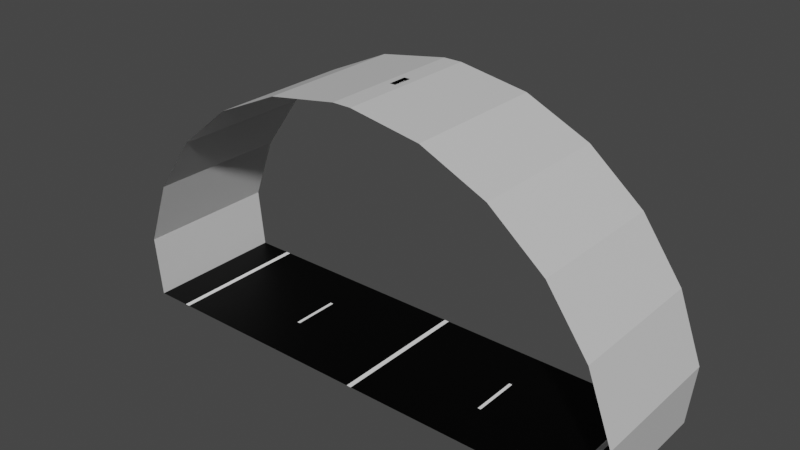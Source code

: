 # Source: tunnel.blend  (saved by Blender 2.93.20; exported with 4.5.12 LTS)
import bpy
from mathutils import Matrix  # noqa: F401  (used for matrix-valued properties, if any)

bpy.ops.wm.read_factory_settings(use_empty=True)
scene = bpy.context.scene
scene.name = 'Scene'

# ---- collections
col_collection = bpy.data.collections.new('Collection'); scene.collection.children.link(col_collection)

# ---- images (referenced by path relative to the original .blend; pixels are not part of the script)
import os
ASSET_DIR = os.environ.get("B2B_ASSET_DIR", "")  # directory of the original .blend (textures are referenced by path, not embedded)
HERE = os.path.dirname(os.path.abspath(__file__))  # packed textures are extracted next to this script under _unpacked/

def load_image(name, relpath, width, height, colorspace="sRGB"):
    """Load a texture the original file referenced (path relative to the .blend, or extracted next to this script)."""
    p = next((c for c in (os.path.join(HERE, relpath), os.path.join(ASSET_DIR, relpath)) if relpath and os.path.exists(c)), "")
    if p:
        img = bpy.data.images.load(p, check_existing=True)
        img.name = name
    else:  # same state as the original file: an image datablock whose file is absent (Cycles renders it pink)
        img = bpy.data.images.new(name, width, height)
        img.source = "FILE"
        img.filepath = "//" + (relpath or name)
    img.colorspace_settings.name = colorspace
    return img
img_tunnel = load_image('tunnel', 'tunnel.png', 1024, 1024, 'sRGB')

# ---- materials (node trees are filled in below, after node groups)
mat_material_001 = bpy.data.materials.new('Material.001')
mat_material_002 = bpy.data.materials.new('Material.002')
mat_material_003 = bpy.data.materials.new('Material.003')
mat_material = bpy.data.materials.new('Material')

# ---- material node trees
mat_material_001.use_nodes = True; mat_material_001.node_tree.nodes.clear()
_N = mat_material_001.node_tree.nodes; _L = mat_material_001.node_tree.links
n0 = _N.new('ShaderNodeOutputMaterial'); n0.name = 'Material Output'; n0.location = (300, 300)
n1 = _N.new('ShaderNodeBsdfPrincipled'); n1.name = 'Principled BSDF'; n1.location = (10, 300)
n1.distribution = 'GGX'
n1.subsurface_method = 'BURLEY'
n1.inputs[0].default_value = (1.0, 1.0, 1.0, 1.0)
n1.inputs[3].default_value = 1.45
n1.inputs[27].default_value = (0.0, 0.0, 0.0, 1.0)
n1.inputs[28].default_value = 1.0
n2 = _N.new('ShaderNodeTexImage'); n2.name = 'Image Texture'; n2.location = (-4, 597)
n2.image = img_tunnel
_L.new(n1.outputs[0], n0.inputs[0])
n0.is_active_output = True
mat_material_002.use_nodes = True; mat_material_002.node_tree.nodes.clear()
_N = mat_material_002.node_tree.nodes; _L = mat_material_002.node_tree.links
n0 = _N.new('ShaderNodeOutputMaterial'); n0.name = 'Material Output'; n0.location = (300, 300)
n1 = _N.new('ShaderNodeBsdfPrincipled'); n1.name = 'Principled BSDF'; n1.location = (10, 300)
n1.distribution = 'GGX'
n1.subsurface_method = 'BURLEY'
n1.inputs[0].default_value = (0.0, 0.0, 0.0, 1.0)
n1.inputs[3].default_value = 1.45
n1.inputs[13].default_value = 0.1261
n1.inputs[27].default_value = (0.0, 0.0, 0.0, 1.0)
n1.inputs[28].default_value = 1.0
n2 = _N.new('ShaderNodeTexImage'); n2.name = 'Image Texture'; n2.location = (24, 586)
n2.image = img_tunnel
_L.new(n1.outputs[0], n0.inputs[0])
n0.is_active_output = True
mat_material_003.use_nodes = True; mat_material_003.node_tree.nodes.clear()
_N = mat_material_003.node_tree.nodes; _L = mat_material_003.node_tree.links
n0 = _N.new('ShaderNodeOutputMaterial'); n0.name = 'Material Output'; n0.location = (300, 300)
n1 = _N.new('ShaderNodeBsdfPrincipled'); n1.name = 'Principled BSDF'; n1.location = (10, 300)
n1.distribution = 'GGX'
n1.subsurface_method = 'BURLEY'
n1.inputs[0].default_value = (0.1193, 0.1193, 0.1193, 1.0)
n1.inputs[3].default_value = 1.45
n1.inputs[27].default_value = (0.0, 0.0, 0.0, 1.0)
n1.inputs[28].default_value = 1.0
n2 = _N.new('ShaderNodeTexImage'); n2.name = 'Image Texture'; n2.location = (20, 595)
n2.image = img_tunnel
_L.new(n1.outputs[0], n0.inputs[0])
n0.is_active_output = True
mat_material.use_nodes = True; mat_material.node_tree.nodes.clear()
_N = mat_material.node_tree.nodes; _L = mat_material.node_tree.links
n0 = _N.new('ShaderNodeBsdfPrincipled'); n0.name = 'Principled BSDF'; n0.location = (10, 300)
n0.distribution = 'GGX'
n0.subsurface_method = 'BURLEY'
n0.inputs[0].default_value = (0.6514, 0.6514, 0.6514, 1.0)
n0.inputs[3].default_value = 1.45
n0.inputs[27].default_value = (0.0, 0.0, 0.0, 1.0)
n0.inputs[28].default_value = 1.0
n1 = _N.new('ShaderNodeOutputMaterial'); n1.name = 'Material Output'; n1.location = (300, 300)
n2 = _N.new('ShaderNodeTexImage'); n2.name = 'Image Texture'; n2.location = (17, 573)
n2.image = img_tunnel
_L.new(n0.outputs[0], n1.inputs[0])
n1.is_active_output = True

# ---- world
world_world = bpy.data.worlds.new('World'); scene.world = world_world
world_world.use_nodes = True; world_world.node_tree.nodes.clear()
_N = world_world.node_tree.nodes; _L = world_world.node_tree.links
n0 = _N.new('ShaderNodeOutputWorld'); n0.name = 'World Output'; n0.location = (300, 300)
n1 = _N.new('ShaderNodeBackground'); n1.name = 'Background'; n1.location = (10, 300)
n1.inputs[0].default_value = (0.05088, 0.05088, 0.05088, 1.0)
_L.new(n1.outputs[0], n0.inputs[0])
n0.is_active_output = True
world_world.color = (0.05088, 0.05088, 0.05088)
world_world.use_sun_shadow = False
world_world.sun_shadow_jitter_overblur = 0.0

# ---- meshes
me_plane = bpy.data.meshes.new('Plane')
me_plane.from_pydata([(-8.0, 0.0, 0.009674), (-6.931, 4.5, 0.009674), (-6.931, 3.0, 0.009674), (-8.0, 3.0, 0.009674), (-6.931, 1.5, 0.009674), (-6.931, 0.0, 0.009674), (-0.075, 0.0, 0.009674), (-6.781, 1.5, 0.009674), (-0.075, 1.5, 0.009674), (-0.075, 4.5, 0.009674), (-6.781, 4.5, 0.009674), (-0.075, 3.0, 0.009674), (-6.781, 0.0, 0.009674), (-8.0, 1.5, 0.009674), (-8.0, 4.5, 0.009674), (-6.781, 3.0, 0.009674), (-3.478, 0.0, 0.009674), (-3.478, 1.5, 0.009674), (-3.478, 4.5, 0.009674), (-3.478, 3.0, 0.009674), (-3.378, 0.0, 0.009674), (-3.378, 4.5, 0.009674), (-3.378, 1.5, 0.009674), (-3.378, 3.0, 0.009674), (-8.196, -2.534e-07, 1.896), (-8.196, 3.0, 1.896), (-8.196, 1.5, 1.896), (-8.196, 4.5, 1.896), (-7.426, -5.297e-07, 3.952), (-7.426, 3.0, 3.952), (-7.426, 1.5, 3.952), (-7.426, 4.5, 3.952), (-6.15, -7.698e-07, 5.739), (-6.15, 3.0, 5.739), (-6.15, 1.5, 5.739), (-6.15, 4.5, 5.739), (-4.455, -9.574e-07, 7.135), (-4.455, 3.0, 7.135), (-4.455, 1.5, 7.135), (-4.455, 4.5, 7.135), (-2.456, -1.08e-06, 8.045), (-2.456, 3.0, 8.045), (-2.456, 1.5, 8.045), (-2.456, 4.5, 8.045), (-0.2902, -1.128e-06, 8.407), (-0.09725, 2.546, 8.407), (-0.09725, 1.954, 8.407), (-0.2902, 4.5, 8.407), (8.0, 0.0, 0.009674), (6.931, 4.5, 0.009674), (6.931, 3.0, 0.009674), (8.0, 3.0, 0.009674), (6.931, 1.5, 0.009674), (6.931, 0.0, 0.009674), (0.075, 0.0, 0.009674), (6.781, 1.5, 0.009674), (0.075, 1.5, 0.009674), (0.075, 4.5, 0.009674), (6.781, 4.5, 0.009674), (0.075, 3.0, 0.009674), (6.781, 0.0, 0.009674), (8.0, 1.5, 0.009674), (8.0, 4.5, 0.009674), (6.781, 3.0, 0.009674), (3.478, 0.0, 0.009674), (3.478, 1.5, 0.009674), (3.478, 4.5, 0.009674), (3.478, 3.0, 0.009674), (3.378, 0.0, 0.009674), (3.378, 4.5, 0.009674), (3.378, 1.5, 0.009674), (3.378, 3.0, 0.009674), (8.196, -2.534e-07, 1.896), (8.196, 3.0, 1.896), (8.196, 1.5, 1.896), (8.196, 4.5, 1.896), (7.426, -5.297e-07, 3.952), (7.426, 3.0, 3.952), (7.426, 1.5, 3.952), (7.426, 4.5, 3.952), (6.15, -7.698e-07, 5.739), (6.15, 3.0, 5.739), (6.15, 1.5, 5.739), (6.15, 4.5, 5.739), (4.455, -9.574e-07, 7.135), (4.455, 3.0, 7.135), (4.455, 1.5, 7.135), (4.455, 4.5, 7.135), (2.456, -1.08e-06, 8.045), (2.456, 3.0, 8.045), (2.456, 1.5, 8.045), (2.456, 4.5, 8.045), (0.2902, -1.128e-06, 8.407), (0.09725, 2.546, 8.407), (0.09725, 1.954, 8.407), (0.2902, 4.5, 8.407), (-0.2902, 3.0, 8.407), (-0.2902, 1.5, 8.407), (0.2902, 3.0, 8.407), (0.2902, 1.5, 8.407), (-0.09725, 2.546, 8.317), (-0.09725, 1.954, 8.317), (0.09725, 2.546, 8.317), (0.09725, 1.954, 8.317), (-0.1635, 2.747, 8.297), (-0.1635, 1.753, 8.297), (0.1635, 2.747, 8.297), (0.1635, 1.753, 8.297), (-0.1635, 2.747, 8.171), (-0.1635, 1.753, 8.171), (0.1635, 2.747, 8.171), (0.1635, 1.753, 8.171)], [], [(4, 5, 12, 7), (4, 7, 15, 2), (2, 15, 10, 1), (20, 6, 8, 22), (23, 22, 8, 11), (21, 23, 11, 9), (13, 0, 5, 4), (13, 4, 2, 3), (3, 2, 1, 14), (10, 15, 19, 18), (15, 7, 17, 19), (12, 16, 17, 7), (18, 19, 23, 21), (19, 17, 22, 23), (16, 20, 22, 17), (0, 13, 26, 24), (3, 14, 27, 25), (13, 3, 25, 26), (24, 26, 30, 28), (25, 27, 31, 29), (26, 25, 29, 30), (28, 30, 34, 32), (29, 31, 35, 33), (30, 29, 33, 34), (32, 34, 38, 36), (33, 35, 39, 37), (34, 33, 37, 38), (36, 38, 42, 40), (37, 39, 43, 41), (38, 37, 41, 42), (40, 42, 97, 44), (41, 43, 47, 96), (42, 41, 96, 97), (52, 55, 60, 53), (52, 50, 63, 55), (50, 49, 58, 63), (68, 70, 56, 54), (71, 59, 56, 70), (69, 57, 59, 71), (61, 52, 53, 48), (61, 51, 50, 52), (51, 62, 49, 50), (58, 66, 67, 63), (63, 67, 65, 55), (60, 55, 65, 64), (66, 69, 71, 67), (67, 71, 70, 65), (64, 65, 70, 68), (48, 72, 74, 61), (51, 73, 75, 62), (61, 74, 73, 51), (72, 76, 78, 74), (73, 77, 79, 75), (74, 78, 77, 73), (76, 80, 82, 78), (77, 81, 83, 79), (78, 82, 81, 77), (80, 84, 86, 82), (81, 85, 87, 83), (82, 86, 85, 81), (84, 88, 90, 86), (85, 89, 91, 87), (86, 90, 89, 85), (88, 92, 99, 90), (89, 98, 95, 91), (90, 99, 98, 89), (54, 56, 8, 6), (56, 59, 11, 8), (59, 57, 9, 11), (95, 98, 96, 47), (45, 93, 102, 100), (99, 92, 44, 97), (45, 46, 97, 96), (94, 93, 98, 99), (93, 45, 96, 98), (46, 94, 99, 97), (103, 101, 105, 107), (46, 45, 100, 101), (94, 46, 101, 103), (93, 94, 103, 102), (104, 106, 110, 108), (102, 103, 107, 106), (100, 102, 106, 104), (101, 100, 104, 105), (110, 111, 109, 108), (105, 104, 108, 109), (107, 105, 109, 111), (106, 107, 111, 110)])
me_plane.polygons.foreach_set('material_index', [0, 0, 0, 1, 1, 1, 1, 1, 1, 1, 1, 1, 1, 0, 1, 3, 3, 3, 3, 3, 3, 3, 3, 3, 3, 3, 3, 3, 3, 3, 3, 3, 3, 0, 0, 0, 1, 1, 1, 1, 1, 1, 1, 1, 1, 1, 0, 1, 3, 3, 3, 3, 3, 3, 3, 3, 3, 3, 3, 3, 3, 3, 3, 3, 3, 3, 0, 0, 0, 3, 1, 3, 3, 3, 3, 3, 0, 1, 1, 1, 0, 0, 0, 0, 0, 0, 0, 0])
_uv = me_plane.uv_layers.new(name='UVMap')
_uv.uv.foreach_set('vector', [0.4555, 0.9308, 0.5445, 0.9308, 0.5445, 0.9215, 0.4555, 0.9215, 0.9195, 0.8192, 0.9101, 0.8192, 0.9101, 0.9081, 0.9195, 0.9081, 0.5445, 0.9195, 0.5445, 0.9101, 0.4555, 0.9101, 0.4555, 0.9195, 0.1808, 0.3626, 0.1808, 0.1828, 0.09191, 0.1828, 0.09191, 0.3626, 0.3626, 0.08991, 0.3626, 0.001001, 0.1828, 0.001001, 0.1828, 0.08991, 0.3626, 0.09191, 0.2737, 0.09191, 0.2737, 0.2717, 0.3626, 0.2717, 0.9081, 0.8192, 0.8192, 0.8192, 0.8192, 0.9081, 0.9081, 0.9081, 0.9081, 0.7283, 0.8192, 0.7283, 0.8192, 0.8172, 0.9081, 0.8172, 0.6354, 0.6374, 0.5465, 0.6374, 0.5465, 0.7263, 0.6354, 0.7263, 0.4535, 0.4535, 0.4535, 0.3646, 0.2737, 0.3646, 0.2737, 0.4535, 0.4535, 0.001001, 0.3646, 0.001001, 0.3646, 0.1808, 0.4535, 0.1808, 0.09191, 0.5445, 0.2717, 0.5445, 0.2717, 0.4555, 0.09191, 0.4555, 0.9195, 0.5445, 0.9195, 0.4555, 0.9101, 0.4555, 0.9101, 0.5445, 0.3646, 0.9195, 0.4535, 0.9195, 0.4535, 0.9101, 0.3646, 0.9101, 0.9195, 0.3646, 0.9101, 0.3646, 0.9101, 0.4535, 0.9195, 0.4535, 0.4535, 0.5445, 0.4535, 0.4555, 0.2737, 0.4555, 0.2737, 0.5445, 0.5445, 0.2737, 0.4555, 0.2737, 0.4555, 0.4535, 0.5445, 0.4535, 0.2717, 0.6354, 0.2717, 0.5465, 0.09191, 0.5465, 0.09191, 0.6354, 0.08991, 0.4555, 0.001001, 0.4555, 0.001001, 0.6354, 0.08991, 0.6354, 0.4535, 0.6354, 0.4535, 0.5465, 0.2737, 0.5465, 0.2737, 0.6354, 0.6354, 0.001001, 0.5465, 0.001001, 0.5465, 0.1808, 0.6354, 0.1808, 0.6354, 0.5445, 0.6354, 0.4555, 0.4555, 0.4555, 0.4555, 0.5445, 0.6354, 0.1828, 0.5465, 0.1828, 0.5465, 0.3626, 0.6354, 0.3626, 0.6354, 0.6354, 0.6354, 0.5465, 0.4555, 0.5465, 0.4555, 0.6354, 0.7263, 0.001001, 0.6374, 0.001001, 0.6374, 0.1808, 0.7263, 0.1808, 0.1808, 0.7263, 0.1808, 0.6374, 0.001001, 0.6374, 0.001001, 0.7263, 0.7263, 0.1828, 0.6374, 0.1828, 0.6374, 0.3626, 0.7263, 0.3626, 0.3626, 0.7263, 0.3626, 0.6374, 0.1828, 0.6374, 0.1828, 0.7263, 0.7263, 0.3646, 0.6374, 0.3646, 0.6374, 0.5445, 0.7263, 0.5445, 0.5445, 0.7263, 0.5445, 0.6374, 0.3646, 0.6374, 0.3646, 0.7263, 0.7263, 0.5465, 0.6374, 0.5465, 0.6374, 0.7263, 0.7263, 0.7263, 0.1808, 0.8172, 0.1808, 0.7283, 0.001001, 0.7283, 0.001001, 0.8172, 0.8172, 0.001001, 0.7283, 0.001001, 0.7283, 0.1808, 0.8172, 0.1808, 0.6354, 0.9195, 0.6354, 0.9101, 0.5465, 0.9101, 0.5465, 0.9195, 0.9195, 0.7263, 0.9195, 0.6374, 0.9101, 0.6374, 0.9101, 0.7263, 0.3646, 0.9308, 0.4535, 0.9308, 0.4535, 0.9215, 0.3646, 0.9215, 0.8172, 0.3646, 0.7283, 0.3646, 0.7283, 0.5445, 0.8172, 0.5445, 0.5465, 0.8172, 0.7263, 0.8172, 0.7263, 0.7283, 0.5465, 0.7283, 0.8172, 0.7263, 0.8172, 0.5465, 0.7283, 0.5465, 0.7283, 0.7263, 0.6354, 0.3646, 0.5465, 0.3646, 0.5465, 0.4535, 0.6354, 0.4535, 0.08991, 0.9101, 0.001001, 0.9101, 0.001001, 0.999, 0.08991, 0.999, 0.999, 0.001001, 0.9101, 0.001001, 0.9101, 0.08991, 0.999, 0.08991, 0.001001, 0.08991, 0.1808, 0.08991, 0.1808, 0.001001, 0.001001, 0.001001, 0.9081, 0.5445, 0.9081, 0.3646, 0.8192, 0.3646, 0.8192, 0.5445, 0.5445, 0.9081, 0.5445, 0.8192, 0.3646, 0.8192, 0.3646, 0.9081, 0.9195, 0.7283, 0.9101, 0.7283, 0.9101, 0.8172, 0.9195, 0.8172, 0.6354, 0.9308, 0.6354, 0.9215, 0.5465, 0.9215, 0.5465, 0.9308, 0.9308, 0.5445, 0.9308, 0.4555, 0.9215, 0.4555, 0.9215, 0.5445, 0.001001, 0.9081, 0.1808, 0.9081, 0.1808, 0.8192, 0.001001, 0.8192, 0.9081, 0.1808, 0.9081, 0.001001, 0.8192, 0.001001, 0.8192, 0.1808, 0.2737, 0.3626, 0.4535, 0.3626, 0.4535, 0.2737, 0.2737, 0.2737, 0.2717, 0.3626, 0.2717, 0.1828, 0.1828, 0.1828, 0.1828, 0.3626, 0.09191, 0.4535, 0.2717, 0.4535, 0.2717, 0.3646, 0.09191, 0.3646, 0.8172, 0.9081, 0.8172, 0.7283, 0.7283, 0.7283, 0.7283, 0.9081, 0.1828, 0.9081, 0.3626, 0.9081, 0.3626, 0.8192, 0.1828, 0.8192, 0.9081, 0.7263, 0.9081, 0.5465, 0.8192, 0.5465, 0.8192, 0.7263, 0.5465, 0.9081, 0.7263, 0.9081, 0.7263, 0.8192, 0.5465, 0.8192, 0.9081, 0.3626, 0.9081, 0.1828, 0.8192, 0.1828, 0.8192, 0.3626, 0.3646, 0.8172, 0.5445, 0.8172, 0.5445, 0.7283, 0.3646, 0.7283, 0.8172, 0.3626, 0.8172, 0.1828, 0.7283, 0.1828, 0.7283, 0.3626, 0.1828, 0.8172, 0.3626, 0.8172, 0.3626, 0.7283, 0.1828, 0.7283, 0.5445, 0.1808, 0.5445, 0.001001, 0.4555, 0.001001, 0.4555, 0.1808, 0.3646, 0.2717, 0.5445, 0.2717, 0.5445, 0.1828, 0.3646, 0.1828, 0.08991, 0.4535, 0.08991, 0.2737, 0.001001, 0.2737, 0.001001, 0.4535, 0.09191, 0.1808, 0.2717, 0.1808, 0.2717, 0.09191, 0.09191, 0.09191, 0.08991, 0.2717, 0.08991, 0.09191, 0.001001, 0.09191, 0.001001, 0.2717, 0.6374, 0.9195, 0.7263, 0.9195, 0.7263, 0.9101, 0.6374, 0.9101, 0.9195, 0.6354, 0.9195, 0.5465, 0.9101, 0.5465, 0.9101, 0.6354, 0.7283, 0.9195, 0.8172, 0.9195, 0.8172, 0.9101, 0.7283, 0.9101, 0.9535, 0.2717, 0.9535, 0.1828, 0.9101, 0.1828, 0.9101, 0.2717, 0.9308, 0.5465, 0.9215, 0.5465, 0.9215, 0.5558, 0.9308, 0.5558, 0.09191, 0.9535, 0.1808, 0.9535, 0.1808, 0.9101, 0.09191, 0.9101, 0.9535, 0.1808, 0.9535, 0.09191, 0.9101, 0.09191, 0.9101, 0.1808, 0.1828, 0.9535, 0.2717, 0.9535, 0.2717, 0.9101, 0.1828, 0.9101, 0.3172, 0.9101, 0.2965, 0.9101, 0.2965, 0.9535, 0.3172, 0.9535, 0.2945, 0.9101, 0.2737, 0.9101, 0.2737, 0.9535, 0.2945, 0.9535, 0.9081, 0.9101, 0.8874, 0.9101, 0.8874, 0.9308, 0.9081, 0.9308, 0.8192, 0.9308, 0.8626, 0.9308, 0.8626, 0.9215, 0.8192, 0.9215, 0.9308, 0.5578, 0.9215, 0.5578, 0.9215, 0.5672, 0.9308, 0.5672, 0.8192, 0.9195, 0.8626, 0.9195, 0.8626, 0.9101, 0.8192, 0.9101, 0.8854, 0.9308, 0.8854, 0.9101, 0.876, 0.9101, 0.876, 0.9308, 0.3626, 0.9535, 0.3626, 0.9101, 0.3419, 0.9101, 0.3419, 0.9535, 0.9308, 0.9101, 0.9101, 0.9101, 0.9101, 0.9308, 0.9308, 0.9308, 0.3399, 0.9535, 0.3399, 0.9101, 0.3192, 0.9101, 0.3192, 0.9535, 0.9308, 0.3626, 0.9308, 0.2737, 0.9101, 0.2737, 0.9101, 0.3626, 0.6374, 0.9308, 0.7263, 0.9308, 0.7263, 0.9215, 0.6374, 0.9215, 0.874, 0.9308, 0.874, 0.9101, 0.8646, 0.9101, 0.8646, 0.9308, 0.9308, 0.4535, 0.9308, 0.3646, 0.9215, 0.3646, 0.9215, 0.4535])
me_plane.materials.append(mat_material_001)
me_plane.materials.append(mat_material_002)
me_plane.materials.append(mat_material_003)
me_plane.materials.append(mat_material)
me_plane.use_remesh_preserve_volume = False
me_plane.use_remesh_preserve_attributes = False
me_plane.use_mirror_vertex_groups = False
me_plane.update()

# ---- objects
ob_plane = bpy.data.objects.new('Plane', me_plane)

# ---- transforms, parenting, visibility, modifiers, constraints
ob_plane.location = (0.0, 0.0, 0.0)
ob_plane.lineart.crease_threshold = 0.0

# ---- collection membership
col_collection.objects.link(ob_plane)

# ---- scene / render settings (as saved in the file)
scene.frame_start = 1; scene.frame_end = 10000; scene.frame_set(0)
scene.render.engine = 'CYCLES'
scene.render.image_settings.file_format = 'FFMPEG'
scene.render.image_settings.color_mode = 'RGB'
scene.render.image_settings.compression = 0
scene.render.fps = 3
scene.render.fps_base = 0.1
scene.cycles.use_denoising = False
scene.cycles.samples = 128
scene.cycles.sampling_pattern = 'TABULATED_SOBOL'
scene.cycles.use_adaptive_sampling = False
scene.cycles.use_light_tree = False
scene.view_settings.look = 'High Contrast'
scene.view_settings.view_transform = 'Filmic'
bpy.context.view_layer.update()

# ---- added for rendering (the .blend has no active camera and no usable light): camera, sun
cam_auto = bpy.data.cameras.new('AutoCamera')
cam_auto.lens = 50.0
cam_auto.sensor_width = 36.0
cam_auto.clip_end = 1000.0
ob_auto_camera = bpy.data.objects.new('AutoCamera', cam_auto)
scene.collection.objects.link(ob_auto_camera)
ob_auto_camera.location = (17.5409, -18.7991, 18.241)
ob_auto_camera.rotation_euler = (1.09748, -7.21219e-08, 0.694738)
scene.camera = ob_auto_camera
light_auto_sun = bpy.data.lights.new('AutoSun', 'SUN')
light_auto_sun.energy = 3.0
light_auto_sun.angle = 0.0523599
ob_auto_sun = bpy.data.objects.new('AutoSun', light_auto_sun)
scene.collection.objects.link(ob_auto_sun)
ob_auto_sun.rotation_euler = (0.872665, 0.174533, 0.523599)
bpy.context.view_layer.update()
